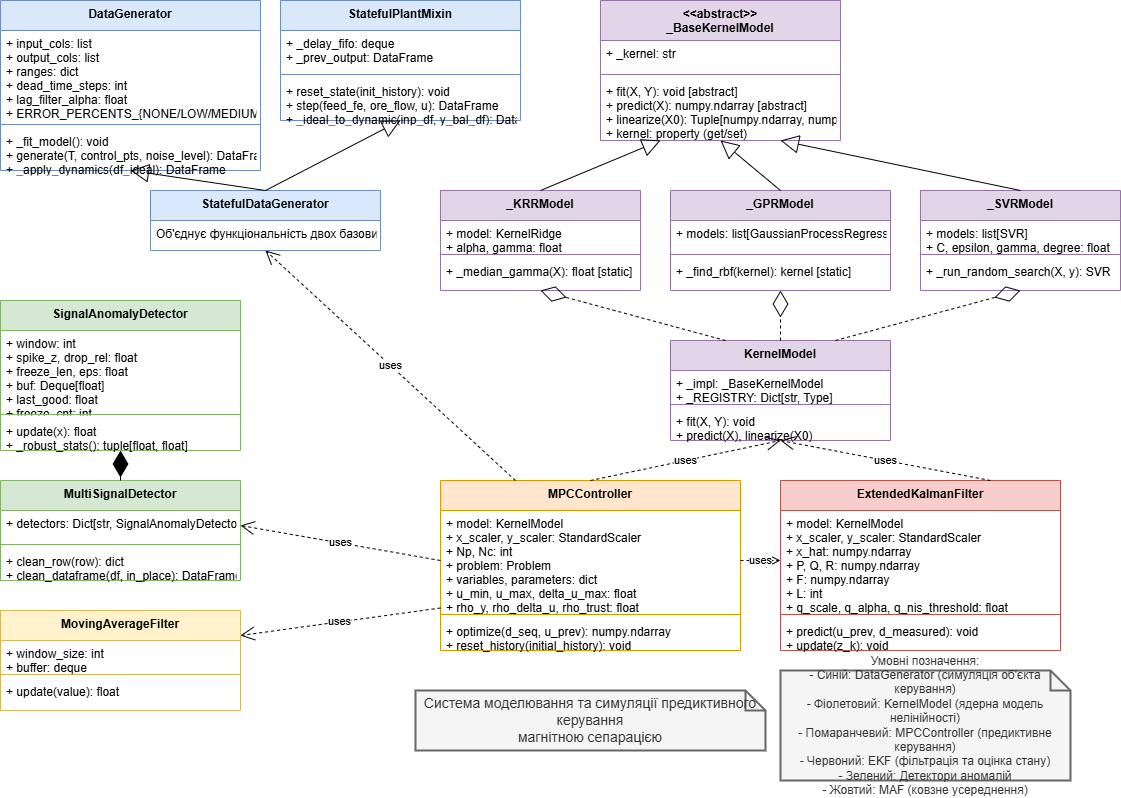

The diagram above was exported from draw.io. Its source (the exported page's mxGraphModel, read from the mxfile embedded in the PNG):
<mxGraphModel dx="1737" dy="878" grid="1" gridSize="10" guides="1" tooltips="1" connect="1" arrows="1" fold="1" page="1" pageScale="1" pageWidth="1169" pageHeight="827" background="#ffffff" math="0" shadow="0">
  <root>
    <mxCell id="0" />
    <mxCell id="1" parent="0" />
    <mxCell id="DG1" value="DataGenerator" style="swimlane;fontStyle=1;align=center;verticalAlign=top;childLayout=stackLayout;horizontal=1;startSize=30;horizontalStack=0;resizeParent=1;resizeParentMax=0;resizeLast=0;collapsible=1;marginBottom=0;fillColor=#dae8fc;strokeColor=#6c8ebf;" parent="1" vertex="1">
      <mxGeometry x="25" y="30" width="260" height="170" as="geometry" />
    </mxCell>
    <mxCell id="DG2" value="+ input_cols: list&#10;+ output_cols: list&#10;+ ranges: dict&#10;+ dead_time_steps: int&#10;+ lag_filter_alpha: float&#10;+ ERROR_PERCENTS_{NONE/LOW/MEDIUM/HIGH}: dict" style="text;strokeColor=none;fillColor=none;align=left;verticalAlign=top;spacingLeft=4;spacingRight=4;overflow=hidden;rotatable=0;points=[[0,0.5],[1,0.5]];portConstraint=eastwest;" parent="DG1" vertex="1">
      <mxGeometry y="30" width="260" height="90" as="geometry" />
    </mxCell>
    <mxCell id="DG3" value="" style="line;strokeWidth=1;fillColor=none;align=left;verticalAlign=middle;spacingTop=-1;spacingLeft=3;spacingRight=3;rotatable=0;labelPosition=right;points=[];portConstraint=eastwest;strokeColor=inherit;" parent="DG1" vertex="1">
      <mxGeometry y="120" width="260" height="8" as="geometry" />
    </mxCell>
    <mxCell id="DG4" value="+ _fit_model(): void&#10;+ generate(T, control_pts, noise_level): DataFrame&#10;+ _apply_dynamics(df_ideal): DataFrame" style="text;strokeColor=none;fillColor=none;align=left;verticalAlign=top;spacingLeft=4;spacingRight=4;overflow=hidden;rotatable=0;points=[[0,0.5],[1,0.5]];portConstraint=eastwest;" parent="DG1" vertex="1">
      <mxGeometry y="128" width="260" height="42" as="geometry" />
    </mxCell>
    <mxCell id="SPM1" value="StatefulPlantMixin" style="swimlane;fontStyle=1;align=center;verticalAlign=top;childLayout=stackLayout;horizontal=1;startSize=30;horizontalStack=0;resizeParent=1;resizeParentMax=0;resizeLast=0;collapsible=1;marginBottom=0;fillColor=#dae8fc;strokeColor=#6c8ebf;" parent="1" vertex="1">
      <mxGeometry x="305" y="30" width="240" height="120" as="geometry" />
    </mxCell>
    <mxCell id="SPM2" value="+ _delay_fifo: deque&#10;+ _prev_output: DataFrame" style="text;strokeColor=none;fillColor=none;align=left;verticalAlign=top;spacingLeft=4;spacingRight=4;overflow=hidden;rotatable=0;points=[[0,0.5],[1,0.5]];portConstraint=eastwest;" parent="SPM1" vertex="1">
      <mxGeometry y="30" width="240" height="40" as="geometry" />
    </mxCell>
    <mxCell id="SPM3" value="" style="line;strokeWidth=1;fillColor=none;align=left;verticalAlign=middle;spacingTop=-1;spacingLeft=3;spacingRight=3;rotatable=0;labelPosition=right;points=[];portConstraint=eastwest;strokeColor=inherit;" parent="SPM1" vertex="1">
      <mxGeometry y="70" width="240" height="8" as="geometry" />
    </mxCell>
    <mxCell id="SPM4" value="+ reset_state(init_history): void&#10;+ step(feed_fe, ore_flow, u): DataFrame&#10;+ _ideal_to_dynamic(inp_df, y_bal_df): DataFrame" style="text;strokeColor=none;fillColor=none;align=left;verticalAlign=top;spacingLeft=4;spacingRight=4;overflow=hidden;rotatable=0;points=[[0,0.5],[1,0.5]];portConstraint=eastwest;" parent="SPM1" vertex="1">
      <mxGeometry y="78" width="240" height="42" as="geometry" />
    </mxCell>
    <mxCell id="SDG1" value="StatefulDataGenerator" style="swimlane;fontStyle=1;align=center;verticalAlign=top;childLayout=stackLayout;horizontal=1;startSize=30;horizontalStack=0;resizeParent=1;resizeParentMax=0;resizeLast=0;collapsible=1;marginBottom=0;fillColor=#dae8fc;strokeColor=#6c8ebf;" parent="1" vertex="1">
      <mxGeometry x="175" y="220" width="230" height="60" as="geometry" />
    </mxCell>
    <mxCell id="SDG2" value="Об'єднує функціональність двох базових класів" style="text;strokeColor=none;fillColor=none;align=left;verticalAlign=top;spacingLeft=4;spacingRight=4;overflow=hidden;rotatable=0;points=[[0,0.5],[1,0.5]];portConstraint=eastwest;" parent="SDG1" vertex="1">
      <mxGeometry y="30" width="230" height="30" as="geometry" />
    </mxCell>
    <mxCell id="INH1" value="" style="endArrow=block;endSize=16;endFill=0;html=1;rounded=0;exitX=0.5;exitY=0;exitDx=0;exitDy=0;entryX=0.5;entryY=1;entryDx=0;entryDy=0;" parent="1" source="SDG1" target="DG1" edge="1">
      <mxGeometry width="160" relative="1" as="geometry">
        <mxPoint x="335" y="390" as="sourcePoint" />
        <mxPoint x="495" y="390" as="targetPoint" />
      </mxGeometry>
    </mxCell>
    <mxCell id="INH2" value="" style="endArrow=block;endSize=16;endFill=0;html=1;rounded=0;exitX=0.5;exitY=0;exitDx=0;exitDy=0;entryX=0.5;entryY=1;entryDx=0;entryDy=0;" parent="1" source="SDG1" target="SPM1" edge="1">
      <mxGeometry width="160" relative="1" as="geometry">
        <mxPoint x="300" y="230" as="sourcePoint" />
        <mxPoint x="165" y="210" as="targetPoint" />
      </mxGeometry>
    </mxCell>
    <mxCell id="ABM" value="&lt;&lt;abstract&gt;&gt;&#10;_BaseKernelModel" style="swimlane;fontStyle=1;align=center;verticalAlign=top;childLayout=stackLayout;horizontal=1;startSize=40;horizontalStack=0;resizeParent=1;resizeParentMax=0;resizeLast=0;collapsible=1;marginBottom=0;fillColor=#e1d5e7;strokeColor=#9673a6;" parent="1" vertex="1">
      <mxGeometry x="625" y="30" width="240" height="140" as="geometry" />
    </mxCell>
    <mxCell id="ABM2" value="+ _kernel: str" style="text;strokeColor=none;fillColor=none;align=left;verticalAlign=top;spacingLeft=4;spacingRight=4;overflow=hidden;rotatable=0;points=[[0,0.5],[1,0.5]];portConstraint=eastwest;" parent="ABM" vertex="1">
      <mxGeometry y="40" width="240" height="30" as="geometry" />
    </mxCell>
    <mxCell id="ABM3" value="" style="line;strokeWidth=1;fillColor=none;align=left;verticalAlign=middle;spacingTop=-1;spacingLeft=3;spacingRight=3;rotatable=0;labelPosition=right;points=[];portConstraint=eastwest;strokeColor=inherit;" parent="ABM" vertex="1">
      <mxGeometry y="70" width="240" height="8" as="geometry" />
    </mxCell>
    <mxCell id="ABM4" value="+ fit(X, Y): void [abstract]&#10;+ predict(X): numpy.ndarray [abstract]&#10;+ linearize(X0): Tuple[numpy.ndarray, numpy.ndarray] [abstract]&#10;+ kernel: property (get/set)" style="text;strokeColor=none;fillColor=none;align=left;verticalAlign=top;spacingLeft=4;spacingRight=4;overflow=hidden;rotatable=0;points=[[0,0.5],[1,0.5]];portConstraint=eastwest;" parent="ABM" vertex="1">
      <mxGeometry y="78" width="240" height="62" as="geometry" />
    </mxCell>
    <mxCell id="KRR" value="_KRRModel" style="swimlane;fontStyle=1;align=center;verticalAlign=top;childLayout=stackLayout;horizontal=1;startSize=30;horizontalStack=0;resizeParent=1;resizeParentMax=0;resizeLast=0;collapsible=1;marginBottom=0;fillColor=#e1d5e7;strokeColor=#9673a6;" parent="1" vertex="1">
      <mxGeometry x="465" y="220" width="200" height="100" as="geometry" />
    </mxCell>
    <mxCell id="KRR2" value="+ model: KernelRidge&#10;+ alpha, gamma: float" style="text;strokeColor=none;fillColor=none;align=left;verticalAlign=top;spacingLeft=4;spacingRight=4;overflow=hidden;rotatable=0;points=[[0,0.5],[1,0.5]];portConstraint=eastwest;" parent="KRR" vertex="1">
      <mxGeometry y="30" width="200" height="30" as="geometry" />
    </mxCell>
    <mxCell id="KRR3" value="" style="line;strokeWidth=1;fillColor=none;align=left;verticalAlign=middle;spacingTop=-1;spacingLeft=3;spacingRight=3;rotatable=0;labelPosition=right;points=[];portConstraint=eastwest;strokeColor=inherit;" parent="KRR" vertex="1">
      <mxGeometry y="60" width="200" height="8" as="geometry" />
    </mxCell>
    <mxCell id="KRR4" value="+ _median_gamma(X): float [static]" style="text;strokeColor=none;fillColor=none;align=left;verticalAlign=top;spacingLeft=4;spacingRight=4;overflow=hidden;rotatable=0;points=[[0,0.5],[1,0.5]];portConstraint=eastwest;" parent="KRR" vertex="1">
      <mxGeometry y="68" width="200" height="32" as="geometry" />
    </mxCell>
    <mxCell id="GPR" value="_GPRModel" style="swimlane;fontStyle=1;align=center;verticalAlign=top;childLayout=stackLayout;horizontal=1;startSize=30;horizontalStack=0;resizeParent=1;resizeParentMax=0;resizeLast=0;collapsible=1;marginBottom=0;fillColor=#e1d5e7;strokeColor=#9673a6;" parent="1" vertex="1">
      <mxGeometry x="695" y="220" width="220" height="100" as="geometry" />
    </mxCell>
    <mxCell id="GPR2" value="+ models: list[GaussianProcessRegressor]" style="text;strokeColor=none;fillColor=none;align=left;verticalAlign=top;spacingLeft=4;spacingRight=4;overflow=hidden;rotatable=0;points=[[0,0.5],[1,0.5]];portConstraint=eastwest;" parent="GPR" vertex="1">
      <mxGeometry y="30" width="220" height="30" as="geometry" />
    </mxCell>
    <mxCell id="GPR3" value="" style="line;strokeWidth=1;fillColor=none;align=left;verticalAlign=middle;spacingTop=-1;spacingLeft=3;spacingRight=3;rotatable=0;labelPosition=right;points=[];portConstraint=eastwest;strokeColor=inherit;" parent="GPR" vertex="1">
      <mxGeometry y="60" width="220" height="8" as="geometry" />
    </mxCell>
    <mxCell id="GPR4" value="+ _find_rbf(kernel): kernel [static]" style="text;strokeColor=none;fillColor=none;align=left;verticalAlign=top;spacingLeft=4;spacingRight=4;overflow=hidden;rotatable=0;points=[[0,0.5],[1,0.5]];portConstraint=eastwest;" parent="GPR" vertex="1">
      <mxGeometry y="68" width="220" height="32" as="geometry" />
    </mxCell>
    <mxCell id="SVR" value="_SVRModel" style="swimlane;fontStyle=1;align=center;verticalAlign=top;childLayout=stackLayout;horizontal=1;startSize=30;horizontalStack=0;resizeParent=1;resizeParentMax=0;resizeLast=0;collapsible=1;marginBottom=0;fillColor=#e1d5e7;strokeColor=#9673a6;" parent="1" vertex="1">
      <mxGeometry x="945" y="220" width="200" height="100" as="geometry" />
    </mxCell>
    <mxCell id="SVR2" value="+ models: list[SVR]&#10;+ C, epsilon, gamma, degree: float" style="text;strokeColor=none;fillColor=none;align=left;verticalAlign=top;spacingLeft=4;spacingRight=4;overflow=hidden;rotatable=0;points=[[0,0.5],[1,0.5]];portConstraint=eastwest;" parent="SVR" vertex="1">
      <mxGeometry y="30" width="200" height="30" as="geometry" />
    </mxCell>
    <mxCell id="SVR3" value="" style="line;strokeWidth=1;fillColor=none;align=left;verticalAlign=middle;spacingTop=-1;spacingLeft=3;spacingRight=3;rotatable=0;labelPosition=right;points=[];portConstraint=eastwest;strokeColor=inherit;" parent="SVR" vertex="1">
      <mxGeometry y="60" width="200" height="8" as="geometry" />
    </mxCell>
    <mxCell id="SVR4" value="+ _run_random_search(X, y): SVR" style="text;strokeColor=none;fillColor=none;align=left;verticalAlign=top;spacingLeft=4;spacingRight=4;overflow=hidden;rotatable=0;points=[[0,0.5],[1,0.5]];portConstraint=eastwest;" parent="SVR" vertex="1">
      <mxGeometry y="68" width="200" height="32" as="geometry" />
    </mxCell>
    <mxCell id="KM" value="KernelModel" style="swimlane;fontStyle=1;align=center;verticalAlign=top;childLayout=stackLayout;horizontal=1;startSize=30;horizontalStack=0;resizeParent=1;resizeParentMax=0;resizeLast=0;collapsible=1;marginBottom=0;fillColor=#e1d5e7;strokeColor=#9673a6;" parent="1" vertex="1">
      <mxGeometry x="695" y="370" width="220" height="100" as="geometry" />
    </mxCell>
    <mxCell id="KM2" value="+ _impl: _BaseKernelModel&#10;+ _REGISTRY: Dict[str, Type]" style="text;strokeColor=none;fillColor=none;align=left;verticalAlign=top;spacingLeft=4;spacingRight=4;overflow=hidden;rotatable=0;points=[[0,0.5],[1,0.5]];portConstraint=eastwest;" parent="KM" vertex="1">
      <mxGeometry y="30" width="220" height="30" as="geometry" />
    </mxCell>
    <mxCell id="KM3" value="" style="line;strokeWidth=1;fillColor=none;align=left;verticalAlign=middle;spacingTop=-1;spacingLeft=3;spacingRight=3;rotatable=0;labelPosition=right;points=[];portConstraint=eastwest;strokeColor=inherit;" parent="KM" vertex="1">
      <mxGeometry y="60" width="220" height="8" as="geometry" />
    </mxCell>
    <mxCell id="KM4" value="+ fit(X, Y): void&#10;+ predict(X), linearize(X0)" style="text;strokeColor=none;fillColor=none;align=left;verticalAlign=top;spacingLeft=4;spacingRight=4;overflow=hidden;rotatable=0;points=[[0,0.5],[1,0.5]];portConstraint=eastwest;" parent="KM" vertex="1">
      <mxGeometry y="68" width="220" height="32" as="geometry" />
    </mxCell>
    <mxCell id="INH3" value="" style="endArrow=block;endSize=16;endFill=0;html=1;rounded=0;exitX=0.5;exitY=0;exitDx=0;exitDy=0;entryX=0.25;entryY=1;entryDx=0;entryDy=0;" parent="1" source="KRR" target="ABM" edge="1">
      <mxGeometry width="160" relative="1" as="geometry">
        <mxPoint x="335" y="390" as="sourcePoint" />
        <mxPoint x="495" y="390" as="targetPoint" />
      </mxGeometry>
    </mxCell>
    <mxCell id="INH4" value="" style="endArrow=block;endSize=16;endFill=0;html=1;rounded=0;exitX=0.5;exitY=0;exitDx=0;exitDy=0;entryX=0.5;entryY=1;entryDx=0;entryDy=0;" parent="1" source="GPR" target="ABM" edge="1">
      <mxGeometry width="160" relative="1" as="geometry">
        <mxPoint x="565" y="230" as="sourcePoint" />
        <mxPoint x="685" y="180" as="targetPoint" />
      </mxGeometry>
    </mxCell>
    <mxCell id="INH5" value="" style="endArrow=block;endSize=16;endFill=0;html=1;rounded=0;exitX=0.5;exitY=0;exitDx=0;exitDy=0;entryX=0.75;entryY=1;entryDx=0;entryDy=0;" parent="1" source="SVR" target="ABM" edge="1">
      <mxGeometry width="160" relative="1" as="geometry">
        <mxPoint x="815" y="230" as="sourcePoint" />
        <mxPoint x="755" y="180" as="targetPoint" />
      </mxGeometry>
    </mxCell>
    <mxCell id="FACADE1" value="" style="endArrow=diamondThin;endFill=0;endSize=24;html=1;rounded=0;exitX=0.5;exitY=0;exitDx=0;exitDy=0;entryX=0.5;entryY=1;entryDx=0;entryDy=0;dashed=1;" parent="1" source="KM" target="GPR" edge="1">
      <mxGeometry width="160" relative="1" as="geometry">
        <mxPoint x="675" y="370" as="sourcePoint" />
        <mxPoint x="835" y="370" as="targetPoint" />
      </mxGeometry>
    </mxCell>
    <mxCell id="FACADE2" value="" style="endArrow=diamondThin;endFill=0;endSize=24;html=1;rounded=0;exitX=0.25;exitY=0;exitDx=0;exitDy=0;entryX=0.5;entryY=1;entryDx=0;entryDy=0;dashed=1;" parent="1" source="KM" target="KRR" edge="1">
      <mxGeometry width="160" relative="1" as="geometry">
        <mxPoint x="715" y="380" as="sourcePoint" />
        <mxPoint x="815" y="330" as="targetPoint" />
      </mxGeometry>
    </mxCell>
    <mxCell id="FACADE3" value="" style="endArrow=diamondThin;endFill=0;endSize=24;html=1;rounded=0;exitX=0.75;exitY=0;exitDx=0;exitDy=0;entryX=0.5;entryY=1;entryDx=0;entryDy=0;dashed=1;" parent="1" source="KM" target="SVR" edge="1">
      <mxGeometry width="160" relative="1" as="geometry">
        <mxPoint x="725" y="390" as="sourcePoint" />
        <mxPoint x="825" y="340" as="targetPoint" />
      </mxGeometry>
    </mxCell>
    <mxCell id="MPC" value="MPCController" style="swimlane;fontStyle=1;align=center;verticalAlign=top;childLayout=stackLayout;horizontal=1;startSize=30;horizontalStack=0;resizeParent=1;resizeParentMax=0;resizeLast=0;collapsible=1;marginBottom=0;fillColor=#ffe6cc;strokeColor=#d79b00;" parent="1" vertex="1">
      <mxGeometry x="465" y="510" width="300" height="170" as="geometry" />
    </mxCell>
    <mxCell id="MPC2" value="+ model: KernelModel&#10;+ x_scaler, y_scaler: StandardScaler&#10;+ Np, Nc: int&#10;+ problem: Problem&#10;+ variables, parameters: dict&#10;+ u_min, u_max, delta_u_max: float&#10;+ rho_y, rho_delta_u, rho_trust: float" style="text;strokeColor=none;fillColor=none;align=left;verticalAlign=top;spacingLeft=4;spacingRight=4;overflow=hidden;rotatable=0;points=[[0,0.5],[1,0.5]];portConstraint=eastwest;" parent="MPC" vertex="1">
      <mxGeometry y="30" width="300" height="100" as="geometry" />
    </mxCell>
    <mxCell id="MPC3" value="" style="line;strokeWidth=1;fillColor=none;align=left;verticalAlign=middle;spacingTop=-1;spacingLeft=3;spacingRight=3;rotatable=0;labelPosition=right;points=[];portConstraint=eastwest;strokeColor=inherit;" parent="MPC" vertex="1">
      <mxGeometry y="130" width="300" height="8" as="geometry" />
    </mxCell>
    <mxCell id="MPC4" value="+ optimize(d_seq, u_prev): numpy.ndarray&#10;+ reset_history(initial_history): void" style="text;strokeColor=none;fillColor=none;align=left;verticalAlign=top;spacingLeft=4;spacingRight=4;overflow=hidden;rotatable=0;points=[[0,0.5],[1,0.5]];portConstraint=eastwest;" parent="MPC" vertex="1">
      <mxGeometry y="138" width="300" height="32" as="geometry" />
    </mxCell>
    <mxCell id="EKF" value="ExtendedKalmanFilter" style="swimlane;fontStyle=1;align=center;verticalAlign=top;childLayout=stackLayout;horizontal=1;startSize=30;horizontalStack=0;resizeParent=1;resizeParentMax=0;resizeLast=0;collapsible=1;marginBottom=0;fillColor=#f8cecc;strokeColor=#b85450;" parent="1" vertex="1">
      <mxGeometry x="805" y="510" width="280" height="170" as="geometry" />
    </mxCell>
    <mxCell id="EKF2" value="+ model: KernelModel&#10;+ x_scaler, y_scaler: StandardScaler&#10;+ x_hat: numpy.ndarray&#10;+ P, Q, R: numpy.ndarray&#10;+ F: numpy.ndarray&#10;+ L: int&#10;+ q_scale, q_alpha, q_nis_threshold: float" style="text;strokeColor=none;fillColor=none;align=left;verticalAlign=top;spacingLeft=4;spacingRight=4;overflow=hidden;rotatable=0;points=[[0,0.5],[1,0.5]];portConstraint=eastwest;" parent="EKF" vertex="1">
      <mxGeometry y="30" width="280" height="100" as="geometry" />
    </mxCell>
    <mxCell id="EKF3" value="" style="line;strokeWidth=1;fillColor=none;align=left;verticalAlign=middle;spacingTop=-1;spacingLeft=3;spacingRight=3;rotatable=0;labelPosition=right;points=[];portConstraint=eastwest;strokeColor=inherit;" parent="EKF" vertex="1">
      <mxGeometry y="130" width="280" height="8" as="geometry" />
    </mxCell>
    <mxCell id="EKF4" value="+ predict(u_prev, d_measured): void&#10;+ update(z_k): void" style="text;strokeColor=none;fillColor=none;align=left;verticalAlign=top;spacingLeft=4;spacingRight=4;overflow=hidden;rotatable=0;points=[[0,0.5],[1,0.5]];portConstraint=eastwest;" parent="EKF" vertex="1">
      <mxGeometry y="138" width="280" height="32" as="geometry" />
    </mxCell>
    <mxCell id="SAD" value="SignalAnomalyDetector" style="swimlane;fontStyle=1;align=center;verticalAlign=top;childLayout=stackLayout;horizontal=1;startSize=30;horizontalStack=0;resizeParent=1;resizeParentMax=0;resizeLast=0;collapsible=1;marginBottom=0;fillColor=#d5e8d4;strokeColor=#82b366;" parent="1" vertex="1">
      <mxGeometry x="25" y="330" width="240" height="150" as="geometry" />
    </mxCell>
    <mxCell id="SAD2" value="+ window: int&#10;+ spike_z, drop_rel: float&#10;+ freeze_len, eps: float&#10;+ buf: Deque[float]&#10;+ last_good: float&#10;+ freeze_cnt: int" style="text;strokeColor=none;fillColor=none;align=left;verticalAlign=top;spacingLeft=4;spacingRight=4;overflow=hidden;rotatable=0;points=[[0,0.5],[1,0.5]];portConstraint=eastwest;" parent="SAD" vertex="1">
      <mxGeometry y="30" width="240" height="80" as="geometry" />
    </mxCell>
    <mxCell id="SAD3" value="" style="line;strokeWidth=1;fillColor=none;align=left;verticalAlign=middle;spacingTop=-1;spacingLeft=3;spacingRight=3;rotatable=0;labelPosition=right;points=[];portConstraint=eastwest;strokeColor=inherit;" parent="SAD" vertex="1">
      <mxGeometry y="110" width="240" height="8" as="geometry" />
    </mxCell>
    <mxCell id="SAD4" value="+ update(x): float&#10;+ _robust_stats(): tuple[float, float]" style="text;strokeColor=none;fillColor=none;align=left;verticalAlign=top;spacingLeft=4;spacingRight=4;overflow=hidden;rotatable=0;points=[[0,0.5],[1,0.5]];portConstraint=eastwest;" parent="SAD" vertex="1">
      <mxGeometry y="118" width="240" height="32" as="geometry" />
    </mxCell>
    <mxCell id="MSD" value="MultiSignalDetector" style="swimlane;fontStyle=1;align=center;verticalAlign=top;childLayout=stackLayout;horizontal=1;startSize=30;horizontalStack=0;resizeParent=1;resizeParentMax=0;resizeLast=0;collapsible=1;marginBottom=0;fillColor=#d5e8d4;strokeColor=#82b366;" parent="1" vertex="1">
      <mxGeometry x="25" y="510" width="240" height="100" as="geometry" />
    </mxCell>
    <mxCell id="MSD2" value="+ detectors: Dict[str, SignalAnomalyDetector]" style="text;strokeColor=none;fillColor=none;align=left;verticalAlign=top;spacingLeft=4;spacingRight=4;overflow=hidden;rotatable=0;points=[[0,0.5],[1,0.5]];portConstraint=eastwest;" parent="MSD" vertex="1">
      <mxGeometry y="30" width="240" height="30" as="geometry" />
    </mxCell>
    <mxCell id="MSD3" value="" style="line;strokeWidth=1;fillColor=none;align=left;verticalAlign=middle;spacingTop=-1;spacingLeft=3;spacingRight=3;rotatable=0;labelPosition=right;points=[];portConstraint=eastwest;strokeColor=inherit;" parent="MSD" vertex="1">
      <mxGeometry y="60" width="240" height="8" as="geometry" />
    </mxCell>
    <mxCell id="MSD4" value="+ clean_row(row): dict&#10;+ clean_dataframe(df, in_place): DataFrame" style="text;strokeColor=none;fillColor=none;align=left;verticalAlign=top;spacingLeft=4;spacingRight=4;overflow=hidden;rotatable=0;points=[[0,0.5],[1,0.5]];portConstraint=eastwest;" parent="MSD" vertex="1">
      <mxGeometry y="68" width="240" height="32" as="geometry" />
    </mxCell>
    <mxCell id="INH6" value="" style="endArrow=diamondThin;endFill=1;endSize=24;html=1;rounded=0;exitX=0.5;exitY=0;exitDx=0;exitDy=0;entryX=0.5;entryY=1;entryDx=0;entryDy=0;" parent="1" source="MSD" target="SAD" edge="1">
      <mxGeometry width="160" relative="1" as="geometry">
        <mxPoint x="315" y="540" as="sourcePoint" />
        <mxPoint x="475" y="540" as="targetPoint" />
      </mxGeometry>
    </mxCell>
    <mxCell id="MAF" value="MovingAverageFilter" style="swimlane;fontStyle=1;align=center;verticalAlign=top;childLayout=stackLayout;horizontal=1;startSize=30;horizontalStack=0;resizeParent=1;resizeParentMax=0;resizeLast=0;collapsible=1;marginBottom=0;fillColor=#fff2cc;strokeColor=#d6b656;" parent="1" vertex="1">
      <mxGeometry x="25" y="640" width="240" height="100" as="geometry" />
    </mxCell>
    <mxCell id="MAF2" value="+ window_size: int&#10;+ buffer: deque" style="text;strokeColor=none;fillColor=none;align=left;verticalAlign=top;spacingLeft=4;spacingRight=4;overflow=hidden;rotatable=0;points=[[0,0.5],[1,0.5]];portConstraint=eastwest;" parent="MAF" vertex="1">
      <mxGeometry y="30" width="240" height="30" as="geometry" />
    </mxCell>
    <mxCell id="MAF3" value="" style="line;strokeWidth=1;fillColor=none;align=left;verticalAlign=middle;spacingTop=-1;spacingLeft=3;spacingRight=3;rotatable=0;labelPosition=right;points=[];portConstraint=eastwest;strokeColor=inherit;" parent="MAF" vertex="1">
      <mxGeometry y="60" width="240" height="8" as="geometry" />
    </mxCell>
    <mxCell id="MAF4" value="+ update(value): float" style="text;strokeColor=none;fillColor=none;align=left;verticalAlign=top;spacingLeft=4;spacingRight=4;overflow=hidden;rotatable=0;points=[[0,0.5],[1,0.5]];portConstraint=eastwest;" parent="MAF" vertex="1">
      <mxGeometry y="68" width="240" height="32" as="geometry" />
    </mxCell>
    <mxCell id="DEP1" value="uses" style="endArrow=open;endSize=12;dashed=1;html=1;rounded=0;exitX=1;exitY=0.5;exitDx=0;exitDy=0;entryX=0;entryY=0.5;entryDx=0;entryDy=0;" parent="1" source="MPC2" target="EKF2" edge="1">
      <mxGeometry width="160" relative="1" as="geometry">
        <mxPoint x="315" y="540" as="sourcePoint" />
        <mxPoint x="475" y="540" as="targetPoint" />
      </mxGeometry>
    </mxCell>
    <mxCell id="DEP2" value="uses" style="endArrow=open;endSize=12;dashed=1;html=1;rounded=0;exitX=0.5;exitY=0;exitDx=0;exitDy=0;entryX=0.5;entryY=1;entryDx=0;entryDy=0;" parent="1" source="MPC" target="KM" edge="1">
      <mxGeometry width="160" relative="1" as="geometry">
        <mxPoint x="555" y="510" as="sourcePoint" />
        <mxPoint x="715" y="510" as="targetPoint" />
      </mxGeometry>
    </mxCell>
    <mxCell id="DEP3" value="uses" style="endArrow=open;endSize=12;dashed=1;html=1;rounded=0;exitX=0.75;exitY=0;exitDx=0;exitDy=0;entryX=0.5;entryY=1;entryDx=0;entryDy=0;" parent="1" source="EKF" target="KM" edge="1">
      <mxGeometry width="160" relative="1" as="geometry">
        <mxPoint x="785" y="510" as="sourcePoint" />
        <mxPoint x="945" y="510" as="targetPoint" />
      </mxGeometry>
    </mxCell>
    <mxCell id="DEP4" value="uses" style="endArrow=open;endSize=12;dashed=1;html=1;rounded=0;exitX=0;exitY=0.5;exitDx=0;exitDy=0;entryX=1;entryY=0.5;entryDx=0;entryDy=0;" parent="1" source="MPC2" target="MSD2" edge="1">
      <mxGeometry width="160" relative="1" as="geometry">
        <mxPoint x="315" y="540" as="sourcePoint" />
        <mxPoint x="475" y="540" as="targetPoint" />
      </mxGeometry>
    </mxCell>
    <mxCell id="DEP5" value="uses" style="endArrow=open;endSize=12;dashed=1;html=1;rounded=0;exitX=0;exitY=0.75;exitDx=0;exitDy=0;entryX=1;entryY=0.25;entryDx=0;entryDy=0;" parent="1" source="MPC" target="MAF" edge="1">
      <mxGeometry width="160" relative="1" as="geometry">
        <mxPoint x="315" y="540" as="sourcePoint" />
        <mxPoint x="475" y="540" as="targetPoint" />
      </mxGeometry>
    </mxCell>
    <mxCell id="DEP6" value="uses" style="endArrow=open;endSize=12;dashed=1;html=1;rounded=0;exitX=0.25;exitY=0;exitDx=0;exitDy=0;entryX=0.5;entryY=1;entryDx=0;entryDy=0;" parent="1" source="MPC" target="SDG1" edge="1">
      <mxGeometry width="160" relative="1" as="geometry">
        <mxPoint x="315" y="540" as="sourcePoint" />
        <mxPoint x="475" y="540" as="targetPoint" />
      </mxGeometry>
    </mxCell>
    <mxCell id="NOTE1" value="Система моделювання та симуляції предиктивного керування&#10;магнітною сепарацією" style="shape=note;strokeWidth=2;fontSize=14;size=20;whiteSpace=wrap;html=1;fillColor=#f5f5f5;strokeColor=#666666;fontColor=#333333;" parent="1" vertex="1">
      <mxGeometry x="440" y="720" width="350" height="60" as="geometry" />
    </mxCell>
    <mxCell id="NOTE2" value="Умовні позначення:&#10;- Синій: DataGenerator (симуляція об'єкта керування)&#10;- Фіолетовий: KernelModel (ядерна модель нелінійності)&#10;- Помаранчевий: MPCController (предиктивне керування)&#10;- Червоний: EKF (фільтрація та оцінка стану)&#10;- Зелений: Детектори аномалій&#10;- Жовтий: MAF (ковзне усереднення)" style="shape=note;strokeWidth=2;fontSize=12;size=20;whiteSpace=wrap;html=1;fillColor=#f5f5f5;strokeColor=#666666;fontColor=#333333;" parent="1" vertex="1">
      <mxGeometry x="805" y="700" width="290" height="110" as="geometry" />
    </mxCell>
  </root>
</mxGraphModel>